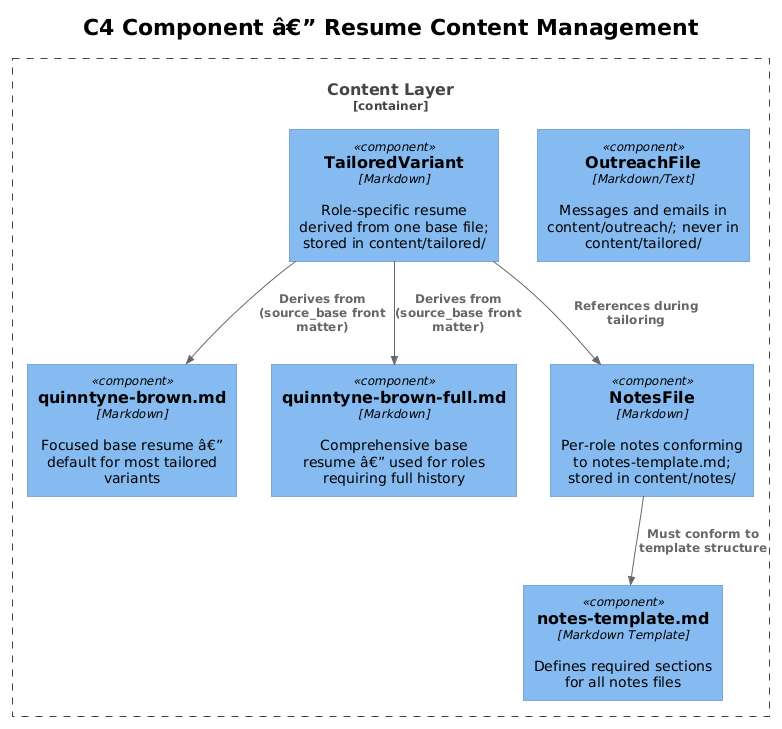

The diagram above was rendered by PlantUML. Its source (embedded in the PNG):
@startuml
!theme plain
!include <C4/C4_Component>

title C4 Component â€” Resume Content Management

Container_Boundary(content, "Content Layer") {
    Component(focused, "quinntyne-brown.md", "Markdown", "Focused base resume â€” default for most tailored variants")
    Component(full, "quinntyne-brown-full.md", "Markdown", "Comprehensive base resume â€” used for roles requiring full history")
    Component(variant, "TailoredVariant", "Markdown", "Role-specific resume derived from one base file; stored in content/tailored/")
    Component(notes, "NotesFile", "Markdown", "Per-role notes conforming to notes-template.md; stored in content/notes/")
    Component(outreach, "OutreachFile", "Markdown/Text", "Messages and emails in content/outreach/; never in content/tailored/")
    Component(tmpl, "notes-template.md", "Markdown Template", "Defines required sections for all notes files")
}

Rel(variant, focused, "Derives from (source_base front matter)")
Rel(variant, full, "Derives from (source_base front matter)")
Rel(notes, tmpl, "Must conform to template structure")
Rel(variant, notes, "References during tailoring")
@enduml